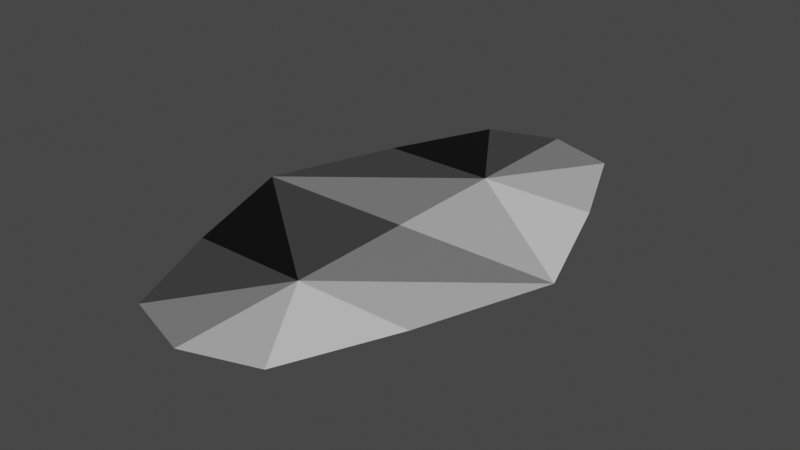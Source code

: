 # Source: mothership.blend  (saved by Blender 2.80.75; exported with 4.5.12 LTS)
import bpy
from mathutils import Matrix  # noqa: F401  (used for matrix-valued properties, if any)

bpy.ops.wm.read_factory_settings(use_empty=True)
scene = bpy.context.scene
scene.name = 'Scene'

# ---- collections
col_collection = bpy.data.collections.new('Collection'); scene.collection.children.link(col_collection)

# ---- materials (node trees are filled in below, after node groups)
mat_white = bpy.data.materials.new('White')
mat_white.use_transparent_shadow = False
mat_lightgray = bpy.data.materials.new('LightGray')
mat_lightgray.use_transparent_shadow = False
mat_gray = bpy.data.materials.new('Gray')
mat_gray.use_transparent_shadow = False
mat_darkgray = bpy.data.materials.new('DarkGray')
mat_darkgray.use_transparent_shadow = False
mat_black = bpy.data.materials.new('Black')
mat_black.use_transparent_shadow = False

# ---- material node trees
mat_white.use_nodes = True; mat_white.node_tree.nodes.clear()
_N = mat_white.node_tree.nodes; _L = mat_white.node_tree.links
n0 = _N.new('ShaderNodeOutputMaterial'); n0.name = 'Material Output'; n0.location = (300, 300)
n1 = _N.new('ShaderNodeBsdfPrincipled'); n1.name = 'Principled BSDF'; n1.location = (10, 300)
n1.distribution = 'GGX'
n1.subsurface_method = 'BURLEY'
n1.inputs[3].default_value = 1.45
n1.inputs[27].default_value = (0.0, 0.0, 0.0, 1.0)
n1.inputs[28].default_value = 1.0
_L.new(n1.outputs[0], n0.inputs[0])
n0.is_active_output = True
mat_lightgray.use_nodes = True; mat_lightgray.node_tree.nodes.clear()
_N = mat_lightgray.node_tree.nodes; _L = mat_lightgray.node_tree.links
n0 = _N.new('ShaderNodeOutputMaterial'); n0.name = 'Material Output'; n0.location = (300, 300)
n1 = _N.new('ShaderNodeBsdfPrincipled'); n1.name = 'Principled BSDF'; n1.location = (10, 300)
n1.distribution = 'GGX'
n1.subsurface_method = 'BURLEY'
n1.inputs[0].default_value = (0.5225, 0.5225, 0.5225, 1.0)
n1.inputs[3].default_value = 1.45
n1.inputs[27].default_value = (0.0, 0.0, 0.0, 1.0)
n1.inputs[28].default_value = 1.0
_L.new(n1.outputs[0], n0.inputs[0])
n0.is_active_output = True
mat_gray.use_nodes = True; mat_gray.node_tree.nodes.clear()
_N = mat_gray.node_tree.nodes; _L = mat_gray.node_tree.links
n0 = _N.new('ShaderNodeOutputMaterial'); n0.name = 'Material Output'; n0.location = (300, 300)
n1 = _N.new('ShaderNodeBsdfPrincipled'); n1.name = 'Principled BSDF'; n1.location = (10, 300)
n1.distribution = 'GGX'
n1.subsurface_method = 'BURLEY'
n1.inputs[0].default_value = (0.214, 0.214, 0.214, 1.0)
n1.inputs[3].default_value = 1.45
n1.inputs[27].default_value = (0.0, 0.0, 0.0, 1.0)
n1.inputs[28].default_value = 1.0
_L.new(n1.outputs[0], n0.inputs[0])
n0.is_active_output = True
mat_darkgray.use_nodes = True; mat_darkgray.node_tree.nodes.clear()
_N = mat_darkgray.node_tree.nodes; _L = mat_darkgray.node_tree.links
n0 = _N.new('ShaderNodeOutputMaterial'); n0.name = 'Material Output'; n0.location = (300, 300)
n1 = _N.new('ShaderNodeBsdfPrincipled'); n1.name = 'Principled BSDF'; n1.location = (10, 300)
n1.distribution = 'GGX'
n1.subsurface_method = 'BURLEY'
n1.inputs[0].default_value = (0.05088, 0.05088, 0.05088, 1.0)
n1.inputs[3].default_value = 1.45
n1.inputs[27].default_value = (0.0, 0.0, 0.0, 1.0)
n1.inputs[28].default_value = 1.0
_L.new(n1.outputs[0], n0.inputs[0])
n0.is_active_output = True
mat_black.use_nodes = True; mat_black.node_tree.nodes.clear()
_N = mat_black.node_tree.nodes; _L = mat_black.node_tree.links
n0 = _N.new('ShaderNodeOutputMaterial'); n0.name = 'Material Output'; n0.location = (300, 300)
n1 = _N.new('ShaderNodeBsdfPrincipled'); n1.name = 'Principled BSDF'; n1.location = (10, 300)
n1.distribution = 'GGX'
n1.subsurface_method = 'BURLEY'
n1.inputs[0].default_value = (0.0, 0.0, 0.0, 1.0)
n1.inputs[3].default_value = 1.45
n1.inputs[27].default_value = (0.0, 0.0, 0.0, 1.0)
n1.inputs[28].default_value = 1.0
_L.new(n1.outputs[0], n0.inputs[0])
n0.is_active_output = True

# ---- world
world_world = bpy.data.worlds.new('World'); scene.world = world_world
world_world.use_nodes = True; world_world.node_tree.nodes.clear()
_N = world_world.node_tree.nodes; _L = world_world.node_tree.links
n0 = _N.new('ShaderNodeOutputWorld'); n0.name = 'World Output'; n0.location = (300, 300)
n1 = _N.new('ShaderNodeBackground'); n1.name = 'Background'; n1.location = (10, 300)
n1.inputs[0].default_value = (0.05088, 0.05088, 0.05088, 1.0)
_L.new(n1.outputs[0], n0.inputs[0])
n0.is_active_output = True
world_world.color = (0.05088, 0.05088, 0.05088)
world_world.use_sun_shadow = False
world_world.sun_shadow_jitter_overblur = 0.0

# ---- meshes
me_plane = bpy.data.meshes.new('Plane')
me_plane.from_pydata([(-0.3789, -1.263, 0.0), (0.3789, -1.263, 0.0), (-0.3789, 1.263, 0.0), (0.3789, 1.263, 0.0), (-0.8721, 0.0, 0.0), (0.0, -1.389, 0.0), (0.8721, 0.0, 0.0), (0.0, 1.389, 0.0), (0.0, 0.0, 0.0), (0.6285, 0.6946, 0.0), (-0.6285, 0.6946, 0.0), (0.0, 0.6946, 0.0), (-0.6285, -0.6946, 0.0), (0.6285, -0.6946, 0.0), (0.0, -0.6946, 0.0)], [], [(11, 3, 7), (11, 2, 10), (14, 4, 12), (14, 6, 8), (4, 11, 10), (6, 11, 8), (1, 14, 5), (0, 14, 12), (11, 9, 3), (11, 7, 2), (14, 8, 4), (14, 13, 6), (4, 8, 11), (6, 9, 11), (1, 13, 14), (0, 5, 14)])
me_plane.polygons.foreach_set('material_index', [2, 4, 4, 2, 3, 1, 1, 3, 1, 3, 3, 1, 2, 0, 0, 2])
_uv = me_plane.uv_layers.new(name='UVMap')
_uv.uv.foreach_set('vector', [0.5, 0.75, 1.0, 1.0, 0.5, 1.0, 0.5, 0.75, 0.0, 1.0, 0.0, 0.75, 0.5, 0.25, 0.0, 0.5, 0.0, 0.25, 0.5, 0.25, 1.0, 0.5, 0.5, 0.5, 0.0, 0.5, 0.5, 0.75, 0.0, 0.75, 1.0, 0.5, 0.5, 0.75, 0.5, 0.5, 1.0, 0.0, 0.5, 0.25, 0.5, 0.0, 0.0, 0.0, 0.5, 0.25, 0.0, 0.25, 0.5, 0.75, 1.0, 0.75, 1.0, 1.0, 0.5, 0.75, 0.5, 1.0, 0.0, 1.0, 0.5, 0.25, 0.5, 0.5, 0.0, 0.5, 0.5, 0.25, 1.0, 0.25, 1.0, 0.5, 0.0, 0.5, 0.5, 0.5, 0.5, 0.75, 1.0, 0.5, 1.0, 0.75, 0.5, 0.75, 1.0, 0.0, 1.0, 0.25, 0.5, 0.25, 0.0, 0.0, 0.5, 0.0, 0.5, 0.25])
me_plane.materials.append(mat_white)
me_plane.materials.append(mat_lightgray)
me_plane.materials.append(mat_gray)
me_plane.materials.append(mat_darkgray)
me_plane.materials.append(mat_black)
me_plane.use_remesh_preserve_volume = False
me_plane.use_remesh_preserve_attributes = False
me_plane.use_mirror_vertex_groups = False
me_plane.update()

# ---- objects
ob_plane = bpy.data.objects.new('Plane', me_plane)

# ---- transforms, parenting, visibility, modifiers, constraints
ob_plane.location = (0.0, 0.0, 0.0)
ob_plane.lineart.crease_threshold = 0.0

# ---- collection membership
col_collection.objects.link(ob_plane)

# ---- scene / render settings (as saved in the file)
scene.frame_start = 1; scene.frame_end = 250; scene.frame_set(1)
scene.render.engine = 'BLENDER_EEVEE_NEXT'
scene.cycles.use_denoising = False
scene.cycles.samples = 128
scene.cycles.sampling_pattern = 'TABULATED_SOBOL'
scene.cycles.use_adaptive_sampling = False
scene.cycles.use_light_tree = False
scene.view_settings.view_transform = 'Filmic'
bpy.context.view_layer.update()

# ---- added for rendering (the .blend has no active camera and no usable light): camera, sun
cam_auto = bpy.data.cameras.new('AutoCamera')
cam_auto.lens = 50.0
cam_auto.sensor_width = 36.0
cam_auto.clip_end = 1000.0
ob_auto_camera = bpy.data.objects.new('AutoCamera', cam_auto)
scene.collection.objects.link(ob_auto_camera)
ob_auto_camera.location = (3.03528, -3.64233, 2.42822)
ob_auto_camera.rotation_euler = (1.09748, -7.21219e-08, 0.694738)
scene.camera = ob_auto_camera
light_auto_sun = bpy.data.lights.new('AutoSun', 'SUN')
light_auto_sun.energy = 3.0
light_auto_sun.angle = 0.0523599
ob_auto_sun = bpy.data.objects.new('AutoSun', light_auto_sun)
scene.collection.objects.link(ob_auto_sun)
ob_auto_sun.rotation_euler = (0.872665, 0.174533, 0.523599)
bpy.context.view_layer.update()
